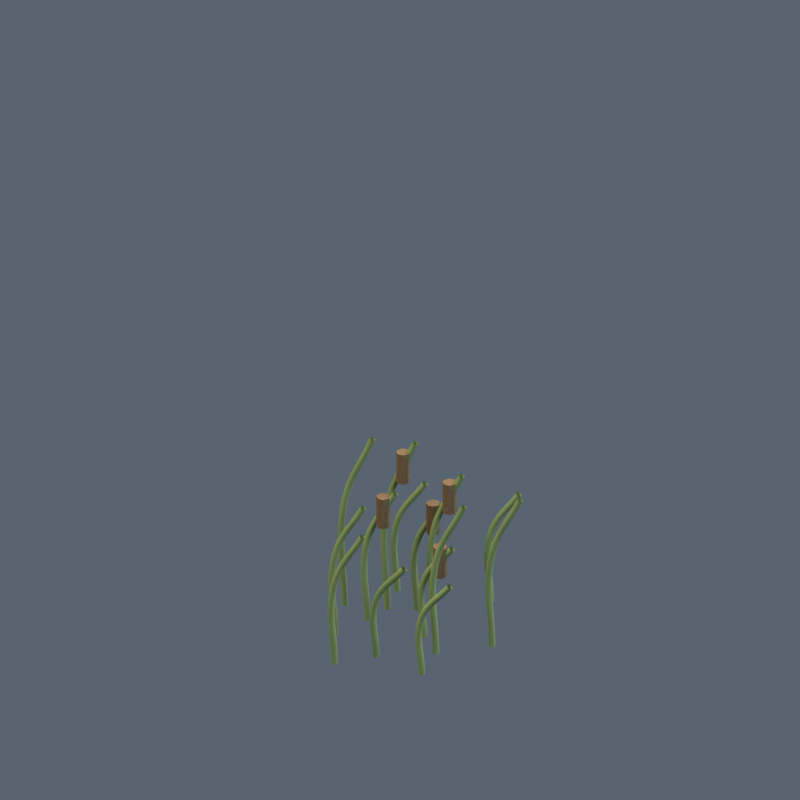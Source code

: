 # Source: environment-reeds.blend  (saved by Blender 5.2.44; exported with 4.5.12 LTS)
import bpy
from mathutils import Matrix  # noqa: F401  (used for matrix-valued properties, if any)

bpy.ops.wm.read_factory_settings(use_empty=True)
scene = bpy.context.scene
scene.name = 'Scene'

# ---- collections
col_collection = bpy.data.collections.new('Collection'); scene.collection.children.link(col_collection)

# ---- materials (node trees are filled in below, after node groups)
mat_reed = bpy.data.materials.new('reed')
mat_reed.diffuse_color = (0.2307, 0.314, 0.0999, 1.0)
mat_wood_031 = bpy.data.materials.new('wood.031')
mat_wood_031.diffuse_color = (0.1779, 0.1022, 0.04231, 1.0)

# ---- material node trees
mat_reed.use_nodes = True; mat_reed.node_tree.nodes.clear()
_N = mat_reed.node_tree.nodes; _L = mat_reed.node_tree.links
n0 = _N.new('ShaderNodeBsdfPrincipled'); n0.name = 'Principled BSDF'; n0.location = (-200, 100)
n0.inputs[2].default_value = 0.8
n0.inputs[10].default_value = 0.005
n1 = _N.new('ShaderNodeOutputMaterial'); n1.name = 'Material Output'; n1.location = (200, 100)
n2 = _N.new('ShaderNodeTexNoise'); n2.name = 'Noise Texture'; n2.location = (0, 0)
n2.width = 160
n2.inputs[4].default_value = 0.75
n3 = _N.new('ShaderNodeTexCoord'); n3.name = 'Texture Coordinate'; n3.location = (0, 0)
n4 = _N.new('ShaderNodeValToRGB'); n4.name = 'Color Ramp'; n4.location = (0, 0)
while len(n4.color_ramp.elements) > 1: n4.color_ramp.elements.remove(n4.color_ramp.elements[-1])
n4.color_ramp.elements[0].position = 0.18; n4.color_ramp.elements[0].color = (0.15, 0.2041, 0.06493, 1.0)
_e = n4.color_ramp.elements.new(0.82); _e.color = (0.308, 0.4162, 0.1379, 1.0)
_L.new(n0.outputs[0], n1.inputs[0])
_L.new(n3.outputs[0], n2.inputs[0])
_L.new(n2.outputs[0], n4.inputs[0])
_L.new(n4.outputs[0], n0.inputs[0])
n1.is_active_output = True
mat_wood_031.use_nodes = True; mat_wood_031.node_tree.nodes.clear()
_N = mat_wood_031.node_tree.nodes; _L = mat_wood_031.node_tree.links
n0 = _N.new('ShaderNodeBsdfPrincipled'); n0.name = 'Principled BSDF'; n0.location = (-200, 100)
n0.inputs[2].default_value = 0.8
n0.inputs[10].default_value = 0.005
n1 = _N.new('ShaderNodeOutputMaterial'); n1.name = 'Material Output'; n1.location = (200, 100)
n2 = _N.new('ShaderNodeTexNoise'); n2.name = 'Noise Texture'; n2.location = (0, 0)
n2.width = 160
n2.inputs[4].default_value = 0.75
n3 = _N.new('ShaderNodeTexCoord'); n3.name = 'Texture Coordinate'; n3.location = (0, 0)
n4 = _N.new('ShaderNodeValToRGB'); n4.name = 'Color Ramp'; n4.location = (0, 0)
while len(n4.color_ramp.elements) > 1: n4.color_ramp.elements.remove(n4.color_ramp.elements[-1])
n4.color_ramp.elements[0].position = 0.18; n4.color_ramp.elements[0].color = (0.1156, 0.06646, 0.0275, 1.0)
_e = n4.color_ramp.elements.new(0.82); _e.color = (0.2393, 0.1409, 0.063, 1.0)
_L.new(n0.outputs[0], n1.inputs[0])
_L.new(n3.outputs[0], n2.inputs[0])
_L.new(n2.outputs[0], n4.inputs[0])
_L.new(n4.outputs[0], n0.inputs[0])
n1.is_active_output = True

# ---- world
world_soft_blue_studio_049 = bpy.data.worlds.new('soft blue studio.049'); scene.world = world_soft_blue_studio_049
world_soft_blue_studio_049.use_nodes = True; world_soft_blue_studio_049.node_tree.nodes.clear()
_N = world_soft_blue_studio_049.node_tree.nodes; _L = world_soft_blue_studio_049.node_tree.links
n0 = _N.new('ShaderNodeBackground'); n0.name = 'Background'; n0.location = (-200, 100)
n0.inputs[0].default_value = (0.18, 0.23, 0.3, 1.0)
n0.inputs[1].default_value = 0.55
n1 = _N.new('ShaderNodeOutputWorld'); n1.name = 'World Output'; n1.location = (200, 100)
_L.new(n0.outputs[0], n1.inputs[0])
n1.is_active_output = True

# ---- cameras
cam_camera_050 = bpy.data.cameras.new('Camera.050')
cam_camera_050.type = 'ORTHO'
cam_camera_050.ortho_scale = 2.828

# ---- lights
light_area_147 = bpy.data.lights.new('Area.147', 'AREA')
light_area_147.color = (1.0, 0.86, 0.66)
light_area_147.energy = 950.0
light_area_147.shape = 'DISK'
light_area_147.size = 5.0
light_area_147.size_y = 1.0
light_area_148 = bpy.data.lights.new('Area.148', 'AREA')
light_area_148.color = (0.65, 0.81, 1.0)
light_area_148.energy = 550.0
light_area_148.shape = 'DISK'
light_area_148.size = 5.0
light_area_148.size_y = 1.0
light_area_149 = bpy.data.lights.new('Area.149', 'AREA')
light_area_149.color = (1.0, 0.91, 0.73)
light_area_149.energy = 750.0
light_area_149.shape = 'DISK'
light_area_149.size = 4.0
light_area_149.size_y = 1.0

# ---- meshes
me_cone_475 = bpy.data.meshes.new('Cone.475')
me_cone_475.from_pydata([(0.0, 0.025, -0.06), (0.0, 0.025, 0.06), (0.01768, 0.01768, -0.06), (0.01768, 0.01768, 0.06), (0.025, 0.0, -0.06), (0.025, 0.0, 0.06), (0.01768, -0.01768, -0.06), (0.01768, -0.01768, 0.06), (0.0, -0.025, -0.06), (0.0, -0.025, 0.06), (-0.01768, -0.01768, -0.06), (-0.01768, -0.01768, 0.06), (-0.025, 0.0, -0.06), (-0.025, 0.0, 0.06), (-0.01768, 0.01768, -0.06), (-0.01768, 0.01768, 0.06)], [], [(0, 1, 3, 2), (2, 3, 5, 4), (4, 5, 7, 6), (6, 7, 9, 8), (8, 9, 11, 10), (10, 11, 13, 12), (3, 1, 15, 13, 11, 9, 7, 5), (12, 13, 15, 14), (14, 15, 1, 0), (0, 2, 4, 6, 8, 10, 12, 14)])
_uv = me_cone_475.uv_layers.new(name='UVMap')
_uv.uv.foreach_set('vector', [1.0, 0.5, 1.0, 1.0, 0.875, 1.0, 0.875, 0.5, 0.875, 0.5, 0.875, 1.0, 0.75, 1.0, 0.75, 0.5, 0.75, 0.5, 0.75, 1.0, 0.625, 1.0, 0.625, 0.5, 0.625, 0.5, 0.625, 1.0, 0.5, 1.0, 0.5, 0.5, 0.5, 0.5, 0.5, 1.0, 0.375, 1.0, 0.375, 0.5, 0.375, 0.5, 0.375, 1.0, 0.25, 1.0, 0.25, 0.5, 0.4197, 0.4197, 0.25, 0.49, 0.08029, 0.4197, 0.01, 0.25, 0.08029, 0.08029, 0.25, 0.01, 0.4197, 0.08029, 0.49, 0.25, 0.25, 0.5, 0.25, 1.0, 0.125, 1.0, 0.125, 0.5, 0.125, 0.5, 0.125, 1.0, 0.0, 1.0, 0.0, 0.5, 0.75, 0.49, 0.9197, 0.4197, 0.99, 0.25, 0.9197, 0.08029, 0.75, 0.01, 0.5803, 0.08029, 0.51, 0.25, 0.5803, 0.4197])
me_cone_475.materials.append(mat_wood_031)
me_cone_475.update()
me_cone_476 = bpy.data.meshes.new('Cone.476')
me_cone_476.from_pydata([(0.0, 0.025, -0.06), (0.0, 0.025, 0.06), (0.01768, 0.01768, -0.06), (0.01768, 0.01768, 0.06), (0.025, 0.0, -0.06), (0.025, 0.0, 0.06), (0.01768, -0.01768, -0.06), (0.01768, -0.01768, 0.06), (0.0, -0.025, -0.06), (0.0, -0.025, 0.06), (-0.01768, -0.01768, -0.06), (-0.01768, -0.01768, 0.06), (-0.025, 0.0, -0.06), (-0.025, 0.0, 0.06), (-0.01768, 0.01768, -0.06), (-0.01768, 0.01768, 0.06)], [], [(0, 1, 3, 2), (2, 3, 5, 4), (4, 5, 7, 6), (6, 7, 9, 8), (8, 9, 11, 10), (10, 11, 13, 12), (3, 1, 15, 13, 11, 9, 7, 5), (12, 13, 15, 14), (14, 15, 1, 0), (0, 2, 4, 6, 8, 10, 12, 14)])
_uv = me_cone_476.uv_layers.new(name='UVMap')
_uv.uv.foreach_set('vector', [1.0, 0.5, 1.0, 1.0, 0.875, 1.0, 0.875, 0.5, 0.875, 0.5, 0.875, 1.0, 0.75, 1.0, 0.75, 0.5, 0.75, 0.5, 0.75, 1.0, 0.625, 1.0, 0.625, 0.5, 0.625, 0.5, 0.625, 1.0, 0.5, 1.0, 0.5, 0.5, 0.5, 0.5, 0.5, 1.0, 0.375, 1.0, 0.375, 0.5, 0.375, 0.5, 0.375, 1.0, 0.25, 1.0, 0.25, 0.5, 0.4197, 0.4197, 0.25, 0.49, 0.08029, 0.4197, 0.01, 0.25, 0.08029, 0.08029, 0.25, 0.01, 0.4197, 0.08029, 0.49, 0.25, 0.25, 0.5, 0.25, 1.0, 0.125, 1.0, 0.125, 0.5, 0.125, 0.5, 0.125, 1.0, 0.0, 1.0, 0.0, 0.5, 0.75, 0.49, 0.9197, 0.4197, 0.99, 0.25, 0.9197, 0.08029, 0.75, 0.01, 0.5803, 0.08029, 0.51, 0.25, 0.5803, 0.4197])
me_cone_476.materials.append(mat_wood_031)
me_cone_476.update()
me_cone_477 = bpy.data.meshes.new('Cone.477')
me_cone_477.from_pydata([(0.0, 0.025, -0.06), (0.0, 0.025, 0.06), (0.01768, 0.01768, -0.06), (0.01768, 0.01768, 0.06), (0.025, 0.0, -0.06), (0.025, 0.0, 0.06), (0.01768, -0.01768, -0.06), (0.01768, -0.01768, 0.06), (0.0, -0.025, -0.06), (0.0, -0.025, 0.06), (-0.01768, -0.01768, -0.06), (-0.01768, -0.01768, 0.06), (-0.025, 0.0, -0.06), (-0.025, 0.0, 0.06), (-0.01768, 0.01768, -0.06), (-0.01768, 0.01768, 0.06)], [], [(0, 1, 3, 2), (2, 3, 5, 4), (4, 5, 7, 6), (6, 7, 9, 8), (8, 9, 11, 10), (10, 11, 13, 12), (3, 1, 15, 13, 11, 9, 7, 5), (12, 13, 15, 14), (14, 15, 1, 0), (0, 2, 4, 6, 8, 10, 12, 14)])
_uv = me_cone_477.uv_layers.new(name='UVMap')
_uv.uv.foreach_set('vector', [1.0, 0.5, 1.0, 1.0, 0.875, 1.0, 0.875, 0.5, 0.875, 0.5, 0.875, 1.0, 0.75, 1.0, 0.75, 0.5, 0.75, 0.5, 0.75, 1.0, 0.625, 1.0, 0.625, 0.5, 0.625, 0.5, 0.625, 1.0, 0.5, 1.0, 0.5, 0.5, 0.5, 0.5, 0.5, 1.0, 0.375, 1.0, 0.375, 0.5, 0.375, 0.5, 0.375, 1.0, 0.25, 1.0, 0.25, 0.5, 0.4197, 0.4197, 0.25, 0.49, 0.08029, 0.4197, 0.01, 0.25, 0.08029, 0.08029, 0.25, 0.01, 0.4197, 0.08029, 0.49, 0.25, 0.25, 0.5, 0.25, 1.0, 0.125, 1.0, 0.125, 0.5, 0.125, 0.5, 0.125, 1.0, 0.0, 1.0, 0.0, 0.5, 0.75, 0.49, 0.9197, 0.4197, 0.99, 0.25, 0.9197, 0.08029, 0.75, 0.01, 0.5803, 0.08029, 0.51, 0.25, 0.5803, 0.4197])
me_cone_477.materials.append(mat_wood_031)
me_cone_477.update()
me_cone_478 = bpy.data.meshes.new('Cone.478')
me_cone_478.from_pydata([(0.0, 0.025, -0.06), (0.0, 0.025, 0.06), (0.01768, 0.01768, -0.06), (0.01768, 0.01768, 0.06), (0.025, 0.0, -0.06), (0.025, 0.0, 0.06), (0.01768, -0.01768, -0.06), (0.01768, -0.01768, 0.06), (0.0, -0.025, -0.06), (0.0, -0.025, 0.06), (-0.01768, -0.01768, -0.06), (-0.01768, -0.01768, 0.06), (-0.025, 0.0, -0.06), (-0.025, 0.0, 0.06), (-0.01768, 0.01768, -0.06), (-0.01768, 0.01768, 0.06)], [], [(0, 1, 3, 2), (2, 3, 5, 4), (4, 5, 7, 6), (6, 7, 9, 8), (8, 9, 11, 10), (10, 11, 13, 12), (3, 1, 15, 13, 11, 9, 7, 5), (12, 13, 15, 14), (14, 15, 1, 0), (0, 2, 4, 6, 8, 10, 12, 14)])
_uv = me_cone_478.uv_layers.new(name='UVMap')
_uv.uv.foreach_set('vector', [1.0, 0.5, 1.0, 1.0, 0.875, 1.0, 0.875, 0.5, 0.875, 0.5, 0.875, 1.0, 0.75, 1.0, 0.75, 0.5, 0.75, 0.5, 0.75, 1.0, 0.625, 1.0, 0.625, 0.5, 0.625, 0.5, 0.625, 1.0, 0.5, 1.0, 0.5, 0.5, 0.5, 0.5, 0.5, 1.0, 0.375, 1.0, 0.375, 0.5, 0.375, 0.5, 0.375, 1.0, 0.25, 1.0, 0.25, 0.5, 0.4197, 0.4197, 0.25, 0.49, 0.08029, 0.4197, 0.01, 0.25, 0.08029, 0.08029, 0.25, 0.01, 0.4197, 0.08029, 0.49, 0.25, 0.25, 0.5, 0.25, 1.0, 0.125, 1.0, 0.125, 0.5, 0.125, 0.5, 0.125, 1.0, 0.0, 1.0, 0.0, 0.5, 0.75, 0.49, 0.9197, 0.4197, 0.99, 0.25, 0.9197, 0.08029, 0.75, 0.01, 0.5803, 0.08029, 0.51, 0.25, 0.5803, 0.4197])
me_cone_478.materials.append(mat_wood_031)
me_cone_478.update()
me_cone_479 = bpy.data.meshes.new('Cone.479')
me_cone_479.from_pydata([(0.0, 0.025, -0.06), (0.0, 0.025, 0.06), (0.01768, 0.01768, -0.06), (0.01768, 0.01768, 0.06), (0.025, 0.0, -0.06), (0.025, 0.0, 0.06), (0.01768, -0.01768, -0.06), (0.01768, -0.01768, 0.06), (0.0, -0.025, -0.06), (0.0, -0.025, 0.06), (-0.01768, -0.01768, -0.06), (-0.01768, -0.01768, 0.06), (-0.025, 0.0, -0.06), (-0.025, 0.0, 0.06), (-0.01768, 0.01768, -0.06), (-0.01768, 0.01768, 0.06)], [], [(0, 1, 3, 2), (2, 3, 5, 4), (4, 5, 7, 6), (6, 7, 9, 8), (8, 9, 11, 10), (10, 11, 13, 12), (3, 1, 15, 13, 11, 9, 7, 5), (12, 13, 15, 14), (14, 15, 1, 0), (0, 2, 4, 6, 8, 10, 12, 14)])
_uv = me_cone_479.uv_layers.new(name='UVMap')
_uv.uv.foreach_set('vector', [1.0, 0.5, 1.0, 1.0, 0.875, 1.0, 0.875, 0.5, 0.875, 0.5, 0.875, 1.0, 0.75, 1.0, 0.75, 0.5, 0.75, 0.5, 0.75, 1.0, 0.625, 1.0, 0.625, 0.5, 0.625, 0.5, 0.625, 1.0, 0.5, 1.0, 0.5, 0.5, 0.5, 0.5, 0.5, 1.0, 0.375, 1.0, 0.375, 0.5, 0.375, 0.5, 0.375, 1.0, 0.25, 1.0, 0.25, 0.5, 0.4197, 0.4197, 0.25, 0.49, 0.08029, 0.4197, 0.01, 0.25, 0.08029, 0.08029, 0.25, 0.01, 0.4197, 0.08029, 0.49, 0.25, 0.25, 0.5, 0.25, 1.0, 0.125, 1.0, 0.125, 0.5, 0.125, 0.5, 0.125, 1.0, 0.0, 1.0, 0.0, 0.5, 0.75, 0.49, 0.9197, 0.4197, 0.99, 0.25, 0.9197, 0.08029, 0.75, 0.01, 0.5803, 0.08029, 0.51, 0.25, 0.5803, 0.4197])
me_cone_479.materials.append(mat_wood_031)
me_cone_479.update()

# ---- curves / text
cu_reed_blade = bpy.data.curves.new('reed blade', 'CURVE')
cu_reed_blade.dimensions = '3D'
_sp = cu_reed_blade.splines.new('BEZIER'); _sp.bezier_points.add(2)
_sp.bezier_points.foreach_set('co', [0.12, 0.0, 0.0, 0.12, 0.0, 0.228, 0.22, 0.04, 0.38])
_sp.bezier_points.foreach_set('handle_left', [0.12, 0.0, -0.08901, 0.09493, -0.01003, 0.1432, 0.181, 0.02438, 0.3207])
_sp.bezier_points.foreach_set('handle_right', [0.12, 0.0, 0.08901, 0.1405, 0.008194, 0.2973, 0.259, 0.05562, 0.4393])
for _p, _l, _r in zip(_sp.bezier_points, ['AUTO', 'AUTO', 'AUTO'], ['AUTO', 'AUTO', 'AUTO']): _p.handle_left_type = _l; _p.handle_right_type = _r
cu_reed_blade.materials.append(mat_reed)
cu_reed_blade.bevel_resolution = 2
cu_reed_blade.bevel_depth = 0.012
cu_reed_blade.fill_mode = 'FULL'
cu_reed_blade_001 = bpy.data.curves.new('reed blade.001', 'CURVE')
cu_reed_blade_001.dimensions = '3D'
_sp = cu_reed_blade_001.splines.new('BEZIER'); _sp.bezier_points.add(2)
_sp.bezier_points.foreach_set('co', [-0.1768, 0.1623, 0.0, -0.1768, 0.1623, 0.276, -0.07681, 0.2023, 0.46])
_sp.bezier_points.foreach_set('handle_left', [-0.1768, 0.1623, -0.1078, -0.203, 0.1518, 0.172, -0.1159, 0.1867, 0.3882])
_sp.bezier_points.foreach_set('handle_right', [-0.1768, 0.1623, 0.1078, -0.1566, 0.1704, 0.3563, -0.03777, 0.2179, 0.5318])
for _p, _l, _r in zip(_sp.bezier_points, ['AUTO', 'AUTO', 'AUTO'], ['AUTO', 'AUTO', 'AUTO']): _p.handle_left_type = _l; _p.handle_right_type = _r
cu_reed_blade_001.materials.append(mat_reed)
cu_reed_blade_001.bevel_resolution = 2
cu_reed_blade_001.bevel_depth = 0.012
cu_reed_blade_001.fill_mode = 'FULL'
cu_reed_blade_002 = bpy.data.curves.new('reed blade.002', 'CURVE')
cu_reed_blade_002.dimensions = '3D'
_sp = cu_reed_blade_002.splines.new('BEZIER'); _sp.bezier_points.add(2)
_sp.bezier_points.foreach_set('co', [0.03078, -0.3587, 0.0, 0.03078, -0.3587, 0.324, 0.1308, -0.3187, 0.54])
_sp.bezier_points.foreach_set('handle_left', [0.03078, -0.3587, -0.1265, 0.003862, -0.3694, 0.2009, 0.09174, -0.3343, 0.4557])
_sp.bezier_points.foreach_set('handle_right', [0.03078, -0.3587, 0.1265, 0.05084, -0.3507, 0.4157, 0.1698, -0.3031, 0.6243])
for _p, _l, _r in zip(_sp.bezier_points, ['AUTO', 'AUTO', 'AUTO'], ['AUTO', 'AUTO', 'AUTO']): _p.handle_left_type = _l; _p.handle_right_type = _r
cu_reed_blade_002.materials.append(mat_reed)
cu_reed_blade_002.bevel_resolution = 2
cu_reed_blade_002.bevel_depth = 0.012
cu_reed_blade_002.fill_mode = 'FULL'
cu_reed_blade_003 = bpy.data.curves.new('reed blade.003', 'CURVE')
cu_reed_blade_003.dimensions = '3D'
_sp = cu_reed_blade_003.splines.new('BEZIER'); _sp.bezier_points.add(2)
_sp.bezier_points.foreach_set('co', [0.07329, 0.09502, 0.0, 0.07329, 0.09502, 0.372, 0.1733, 0.135, 0.62])
_sp.bezier_points.foreach_set('handle_left', [0.07329, 0.09502, -0.1452, 0.04586, 0.08405, 0.2298, 0.1342, 0.1194, 0.5232])
_sp.bezier_points.foreach_set('handle_right', [0.07329, 0.09502, 0.1452, 0.09323, 0.103, 0.4754, 0.2123, 0.1506, 0.7168])
for _p, _l, _r in zip(_sp.bezier_points, ['AUTO', 'AUTO', 'AUTO'], ['AUTO', 'AUTO', 'AUTO']): _p.handle_left_type = _l; _p.handle_right_type = _r
cu_reed_blade_003.materials.append(mat_reed)
cu_reed_blade_003.bevel_resolution = 2
cu_reed_blade_003.bevel_depth = 0.012
cu_reed_blade_003.fill_mode = 'FULL'
cu_reed_blade_004 = bpy.data.curves.new('reed blade.004', 'CURVE')
cu_reed_blade_004.dimensions = '3D'
_sp = cu_reed_blade_004.splines.new('BEZIER'); _sp.bezier_points.add(2)
_sp.bezier_points.foreach_set('co', [-0.2365, -0.04089, 0.0, -0.2365, -0.04089, 0.42, -0.1365, -0.0008928, 0.7])
_sp.bezier_points.foreach_set('handle_left', [-0.2365, -0.04089, -0.164, -0.2643, -0.05201, 0.2588, -0.1755, -0.01651, 0.5907])
_sp.bezier_points.foreach_set('handle_right', [-0.2365, -0.04089, 0.164, -0.2166, -0.03295, 0.5352, -0.09745, 0.01472, 0.8093])
for _p, _l, _r in zip(_sp.bezier_points, ['AUTO', 'AUTO', 'AUTO'], ['AUTO', 'AUTO', 'AUTO']): _p.handle_left_type = _l; _p.handle_right_type = _r
cu_reed_blade_004.materials.append(mat_reed)
cu_reed_blade_004.bevel_resolution = 2
cu_reed_blade_004.bevel_depth = 0.012
cu_reed_blade_004.fill_mode = 'FULL'
cu_reed_blade_005 = bpy.data.curves.new('reed blade.005', 'CURVE')
cu_reed_blade_005.dimensions = '3D'
_sp = cu_reed_blade_005.splines.new('BEZIER'); _sp.bezier_points.add(2)
_sp.bezier_points.foreach_set('co', [0.3028, -0.1947, 0.0, 0.3028, -0.1947, 0.228, 0.4028, -0.1547, 0.38])
_sp.bezier_points.foreach_set('handle_left', [0.3028, -0.1947, -0.08901, 0.2777, -0.2047, 0.1432, 0.3638, -0.1703, 0.3207])
_sp.bezier_points.foreach_set('handle_right', [0.3028, -0.1947, 0.08901, 0.3233, -0.1865, 0.2973, 0.4419, -0.1391, 0.4393])
for _p, _l, _r in zip(_sp.bezier_points, ['AUTO', 'AUTO', 'AUTO'], ['AUTO', 'AUTO', 'AUTO']): _p.handle_left_type = _l; _p.handle_right_type = _r
cu_reed_blade_005.materials.append(mat_reed)
cu_reed_blade_005.bevel_resolution = 2
cu_reed_blade_005.bevel_depth = 0.012
cu_reed_blade_005.fill_mode = 'FULL'
cu_reed_blade_006 = bpy.data.curves.new('reed blade.006', 'CURVE')
cu_reed_blade_006.dimensions = '3D'
_sp = cu_reed_blade_006.splines.new('BEZIER'); _sp.bezier_points.add(2)
_sp.bezier_points.foreach_set('co', [-0.03048, 0.1161, 0.0, -0.03048, 0.1161, 0.276, 0.06952, 0.1561, 0.46])
_sp.bezier_points.foreach_set('handle_left', [-0.03048, 0.1161, -0.1078, -0.05666, 0.1056, 0.172, 0.03048, 0.1404, 0.3882])
_sp.bezier_points.foreach_set('handle_right', [-0.03048, 0.1161, 0.1078, -0.01026, 0.1242, 0.3563, 0.1086, 0.1717, 0.5318])
for _p, _l, _r in zip(_sp.bezier_points, ['AUTO', 'AUTO', 'AUTO'], ['AUTO', 'AUTO', 'AUTO']): _p.handle_left_type = _l; _p.handle_right_type = _r
cu_reed_blade_006.materials.append(mat_reed)
cu_reed_blade_006.bevel_resolution = 2
cu_reed_blade_006.bevel_depth = 0.012
cu_reed_blade_006.fill_mode = 'FULL'
cu_reed_blade_007 = bpy.data.curves.new('reed blade.007', 'CURVE')
cu_reed_blade_007.dimensions = '3D'
_sp = cu_reed_blade_007.splines.new('BEZIER'); _sp.bezier_points.add(2)
_sp.bezier_points.foreach_set('co', [-0.1121, -0.2122, 0.0, -0.1121, -0.2122, 0.324, -0.01205, -0.1722, 0.54])
_sp.bezier_points.foreach_set('handle_left', [-0.1121, -0.2122, -0.1265, -0.139, -0.223, 0.2009, -0.05109, -0.1879, 0.4557])
_sp.bezier_points.foreach_set('handle_right', [-0.1121, -0.2122, 0.1265, -0.092, -0.2042, 0.4157, 0.02699, -0.1566, 0.6243])
for _p, _l, _r in zip(_sp.bezier_points, ['AUTO', 'AUTO', 'AUTO'], ['AUTO', 'AUTO', 'AUTO']): _p.handle_left_type = _l; _p.handle_right_type = _r
cu_reed_blade_007.materials.append(mat_reed)
cu_reed_blade_007.bevel_resolution = 2
cu_reed_blade_007.bevel_depth = 0.012
cu_reed_blade_007.fill_mode = 'FULL'
cu_reed_blade_008 = bpy.data.curves.new('reed blade.008', 'CURVE')
cu_reed_blade_008.dimensions = '3D'
_sp = cu_reed_blade_008.splines.new('BEZIER'); _sp.bezier_points.add(2)
_sp.bezier_points.foreach_set('co', [0.3391, 0.1209, 0.0, 0.3391, 0.1209, 0.372, 0.4391, 0.1609, 0.62])
_sp.bezier_points.foreach_set('handle_left', [0.3391, 0.1209, -0.1452, 0.3117, 0.1099, 0.2298, 0.4001, 0.1453, 0.5232])
_sp.bezier_points.foreach_set('handle_right', [0.3391, 0.1209, 0.1452, 0.359, 0.1289, 0.4754, 0.4781, 0.1765, 0.7168])
for _p, _l, _r in zip(_sp.bezier_points, ['AUTO', 'AUTO', 'AUTO'], ['AUTO', 'AUTO', 'AUTO']): _p.handle_left_type = _l; _p.handle_right_type = _r
cu_reed_blade_008.materials.append(mat_reed)
cu_reed_blade_008.bevel_resolution = 2
cu_reed_blade_008.bevel_depth = 0.012
cu_reed_blade_008.fill_mode = 'FULL'
cu_reed_blade_009 = bpy.data.curves.new('reed blade.009', 'CURVE')
cu_reed_blade_009.dimensions = '3D'
_sp = cu_reed_blade_009.splines.new('BEZIER'); _sp.bezier_points.add(2)
_sp.bezier_points.foreach_set('co', [-0.1105, 0.04675, 0.0, -0.1105, 0.04675, 0.42, -0.01052, 0.08675, 0.7])
_sp.bezier_points.foreach_set('handle_left', [-0.1105, 0.04675, -0.164, -0.1383, 0.03563, 0.2588, -0.04956, 0.07113, 0.5907])
_sp.bezier_points.foreach_set('handle_right', [-0.1105, 0.04675, 0.164, -0.09067, 0.05469, 0.5352, 0.02852, 0.1024, 0.8093])
for _p, _l, _r in zip(_sp.bezier_points, ['AUTO', 'AUTO', 'AUTO'], ['AUTO', 'AUTO', 'AUTO']): _p.handle_left_type = _l; _p.handle_right_type = _r
cu_reed_blade_009.materials.append(mat_reed)
cu_reed_blade_009.bevel_resolution = 2
cu_reed_blade_009.bevel_depth = 0.012
cu_reed_blade_009.fill_mode = 'FULL'
cu_reed_blade_010 = bpy.data.curves.new('reed blade.010', 'CURVE')
cu_reed_blade_010.dimensions = '3D'
_sp = cu_reed_blade_010.splines.new('BEZIER'); _sp.bezier_points.add(2)
_sp.bezier_points.foreach_set('co', [0.09962, -0.2183, 0.0, 0.09962, -0.2183, 0.228, 0.1996, -0.1783, 0.38])
_sp.bezier_points.foreach_set('handle_left', [0.09962, -0.2183, -0.08901, 0.07455, -0.2284, 0.1432, 0.1606, -0.194, 0.3207])
_sp.bezier_points.foreach_set('handle_right', [0.09962, -0.2183, 0.08901, 0.1201, -0.2102, 0.2973, 0.2387, -0.1627, 0.4393])
for _p, _l, _r in zip(_sp.bezier_points, ['AUTO', 'AUTO', 'AUTO'], ['AUTO', 'AUTO', 'AUTO']): _p.handle_left_type = _l; _p.handle_right_type = _r
cu_reed_blade_010.materials.append(mat_reed)
cu_reed_blade_010.bevel_resolution = 2
cu_reed_blade_010.bevel_depth = 0.012
cu_reed_blade_010.fill_mode = 'FULL'
cu_reed_blade_011 = bpy.data.curves.new('reed blade.011', 'CURVE')
cu_reed_blade_011.dimensions = '3D'
_sp = cu_reed_blade_011.splines.new('BEZIER'); _sp.bezier_points.add(2)
_sp.bezier_points.foreach_set('co', [0.1114, 0.3423, 0.0, 0.1114, 0.3423, 0.276, 0.2114, 0.3823, 0.46])
_sp.bezier_points.foreach_set('handle_left', [0.1114, 0.3423, -0.1078, 0.08519, 0.3319, 0.172, 0.1723, 0.3667, 0.3882])
_sp.bezier_points.foreach_set('handle_right', [0.1114, 0.3423, 0.1078, 0.1316, 0.3504, 0.3563, 0.2504, 0.398, 0.5318])
for _p, _l, _r in zip(_sp.bezier_points, ['AUTO', 'AUTO', 'AUTO'], ['AUTO', 'AUTO', 'AUTO']): _p.handle_left_type = _l; _p.handle_right_type = _r
cu_reed_blade_011.materials.append(mat_reed)
cu_reed_blade_011.bevel_resolution = 2
cu_reed_blade_011.bevel_depth = 0.012
cu_reed_blade_011.fill_mode = 'FULL'
cu_reed_blade_012 = bpy.data.curves.new('reed blade.012', 'CURVE')
cu_reed_blade_012.dimensions = '3D'
_sp = cu_reed_blade_012.splines.new('BEZIER'); _sp.bezier_points.add(2)
_sp.bezier_points.foreach_set('co', [-0.1045, -0.05896, 0.0, -0.1045, -0.05896, 0.324, -0.004514, -0.01896, 0.54])
_sp.bezier_points.foreach_set('handle_left', [-0.1045, -0.05896, -0.1265, -0.1314, -0.06973, 0.2009, -0.04356, -0.03458, 0.4557])
_sp.bezier_points.foreach_set('handle_right', [-0.1045, -0.05896, 0.1265, -0.08446, -0.05094, 0.4157, 0.03453, -0.003348, 0.6243])
for _p, _l, _r in zip(_sp.bezier_points, ['AUTO', 'AUTO', 'AUTO'], ['AUTO', 'AUTO', 'AUTO']): _p.handle_left_type = _l; _p.handle_right_type = _r
cu_reed_blade_012.materials.append(mat_reed)
cu_reed_blade_012.bevel_resolution = 2
cu_reed_blade_012.bevel_depth = 0.012
cu_reed_blade_012.fill_mode = 'FULL'
cu_reed_blade_013 = bpy.data.curves.new('reed blade.013', 'CURVE')
cu_reed_blade_013.dimensions = '3D'
_sp = cu_reed_blade_013.splines.new('BEZIER'); _sp.bezier_points.add(2)
_sp.bezier_points.foreach_set('co', [0.2337, -0.05446, 0.0, 0.2337, -0.05446, 0.372, 0.3337, -0.01446, 0.62])
_sp.bezier_points.foreach_set('handle_left', [0.2337, -0.05446, -0.1452, 0.2063, -0.06544, 0.2298, 0.2947, -0.03008, 0.5232])
_sp.bezier_points.foreach_set('handle_right', [0.2337, -0.05446, 0.1452, 0.2537, -0.04649, 0.4754, 0.3728, 0.001153, 0.7168])
for _p, _l, _r in zip(_sp.bezier_points, ['AUTO', 'AUTO', 'AUTO'], ['AUTO', 'AUTO', 'AUTO']): _p.handle_left_type = _l; _p.handle_right_type = _r
cu_reed_blade_013.materials.append(mat_reed)
cu_reed_blade_013.bevel_resolution = 2
cu_reed_blade_013.bevel_depth = 0.012
cu_reed_blade_013.fill_mode = 'FULL'

# ---- objects
ob_reed_blade = bpy.data.objects.new('reed blade', cu_reed_blade)
ob_reed_head = bpy.data.objects.new('reed head', me_cone_475)
ob_reed_blade_001 = bpy.data.objects.new('reed blade.001', cu_reed_blade_001)
ob_reed_blade_002 = bpy.data.objects.new('reed blade.002', cu_reed_blade_002)
ob_reed_blade_003 = bpy.data.objects.new('reed blade.003', cu_reed_blade_003)
ob_reed_head_001 = bpy.data.objects.new('reed head.001', me_cone_476)
ob_reed_blade_004 = bpy.data.objects.new('reed blade.004', cu_reed_blade_004)
ob_reed_blade_005 = bpy.data.objects.new('reed blade.005', cu_reed_blade_005)
ob_reed_blade_006 = bpy.data.objects.new('reed blade.006', cu_reed_blade_006)
ob_reed_head_002 = bpy.data.objects.new('reed head.002', me_cone_477)
ob_reed_blade_007 = bpy.data.objects.new('reed blade.007', cu_reed_blade_007)
ob_reed_blade_008 = bpy.data.objects.new('reed blade.008', cu_reed_blade_008)
ob_reed_blade_009 = bpy.data.objects.new('reed blade.009', cu_reed_blade_009)
ob_reed_head_003 = bpy.data.objects.new('reed head.003', me_cone_478)
ob_reed_blade_010 = bpy.data.objects.new('reed blade.010', cu_reed_blade_010)
ob_reed_blade_011 = bpy.data.objects.new('reed blade.011', cu_reed_blade_011)
ob_reed_blade_012 = bpy.data.objects.new('reed blade.012', cu_reed_blade_012)
ob_reed_head_004 = bpy.data.objects.new('reed head.004', me_cone_479)
ob_reed_blade_013 = bpy.data.objects.new('reed blade.013', cu_reed_blade_013)
ob_calibrated_isometric_camera = bpy.data.objects.new('calibrated isometric camera', cam_camera_050)
ob_warm_key = bpy.data.objects.new('warm key', light_area_147)
ob_cool_fill = bpy.data.objects.new('cool fill', light_area_148)
ob_rim = bpy.data.objects.new('rim', light_area_149)

# ---- transforms, parenting, visibility, modifiers, constraints
ob_reed_blade.location = (0.0, 0.0, 0.0)
ob_reed_head.location = (0.18, 0.02, 0.323)
ob_reed_blade_001.location = (0.0, 0.0, 0.0)
ob_reed_blade_002.location = (0.0, 0.0, 0.0)
ob_reed_blade_003.location = (0.0, 0.0, 0.0)
ob_reed_head_001.location = (0.1333, 0.115, 0.527)
ob_reed_blade_004.location = (0.0, 0.0, 0.0)
ob_reed_blade_005.location = (0.0, 0.0, 0.0)
ob_reed_blade_006.location = (0.0, 0.0, 0.0)
ob_reed_head_002.location = (0.02952, 0.1361, 0.391)
ob_reed_blade_007.location = (0.0, 0.0, 0.0)
ob_reed_blade_008.location = (0.0, 0.0, 0.0)
ob_reed_blade_009.location = (0.0, 0.0, 0.0)
ob_reed_head_003.location = (-0.05052, 0.06675, 0.595)
ob_reed_blade_010.location = (0.0, 0.0, 0.0)
ob_reed_blade_011.location = (0.0, 0.0, 0.0)
ob_reed_blade_012.location = (0.0, 0.0, 0.0)
ob_reed_head_004.location = (-0.04451, -0.03896, 0.459)
ob_reed_blade_013.location = (0.0, 0.0, 0.0)
ob_calibrated_isometric_camera.location = (9.719, -9.719, 8.854)
ob_calibrated_isometric_camera.rotation_euler = (1.047, -2.392e-08, 0.7854)
ob_warm_key.location = (-3.0, -5.0, 9.0)
ob_warm_key.rotation_euler = (0.5749, -3.355e-08, -0.5404)
ob_cool_fill.location = (5.0, 1.0, 6.0)
ob_cool_fill.rotation_euler = (0.7044, -2.709e-08, 1.768)
ob_rim.location = (1.0, 5.0, 8.0)
ob_rim.rotation_euler = (0.5675, -5.913e-08, 2.944)

# ---- collection membership
col_collection.objects.link(ob_reed_blade)
col_collection.objects.link(ob_reed_head)
col_collection.objects.link(ob_reed_blade_001)
col_collection.objects.link(ob_reed_blade_002)
col_collection.objects.link(ob_reed_blade_003)
col_collection.objects.link(ob_reed_head_001)
col_collection.objects.link(ob_reed_blade_004)
col_collection.objects.link(ob_reed_blade_005)
col_collection.objects.link(ob_reed_blade_006)
col_collection.objects.link(ob_reed_head_002)
col_collection.objects.link(ob_reed_blade_007)
col_collection.objects.link(ob_reed_blade_008)
col_collection.objects.link(ob_reed_blade_009)
col_collection.objects.link(ob_reed_head_003)
col_collection.objects.link(ob_reed_blade_010)
col_collection.objects.link(ob_reed_blade_011)
col_collection.objects.link(ob_reed_blade_012)
col_collection.objects.link(ob_reed_head_004)
col_collection.objects.link(ob_reed_blade_013)
col_collection.objects.link(ob_calibrated_isometric_camera)
col_collection.objects.link(ob_warm_key)
col_collection.objects.link(ob_cool_fill)
col_collection.objects.link(ob_rim)

# ---- scene / render settings (as saved in the file)
scene.camera = ob_calibrated_isometric_camera
scene.frame_start = 1; scene.frame_end = 250; scene.frame_set(1)
scene.render.engine = 'CYCLES'
scene.render.resolution_x = 128
scene.render.resolution_y = 128
scene.render.film_transparent = True
scene.render.bake_bias = 0.0
scene.render.bake_samples = 0
scene.render.compositor_device = 'GPU'
scene.cycles.samples = 24
scene.eevee.use_volume_custom_range = False
scene.eevee.fast_gi_thickness_near = 0.1
scene.eevee.fast_gi_thickness_far = 0.0
scene.eevee.ray_tracing_options.screen_trace_thickness = 0.1
scene.view_settings.view_transform = 'Standard'
bpy.context.view_layer.update()
